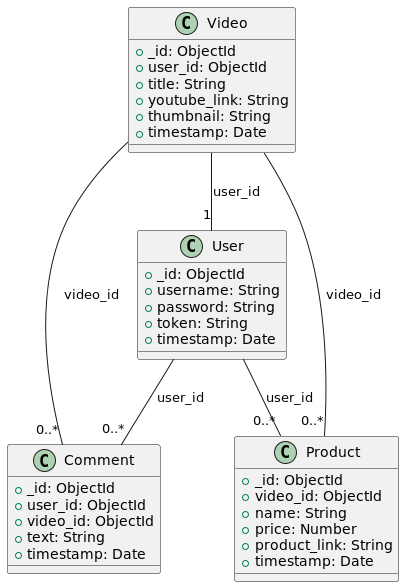

The diagram above was rendered by PlantUML. Its source (embedded in the PNG):
@startuml ClassDiagram

class Video {
    + _id: ObjectId
    + user_id: ObjectId
    + title: String
    + youtube_link: String
    + thumbnail: String
    + timestamp: Date
}

class Comment {
    + _id: ObjectId
    + user_id: ObjectId
    + video_id: ObjectId
    + text: String
    + timestamp: Date
}

class Product {
    + _id: ObjectId
    + video_id: ObjectId
    + name: String
    + price: Number
    + product_link: String
    + timestamp: Date
}

class User {
    + _id: ObjectId
    + username: String
    + password: String
    + token: String
    + timestamp: Date
}

Video -- "1" User: user_id
Video -- "0..*" Comment: video_id
Video -- "0..*" Product: video_id
User -- "0..*" Comment: user_id
User -- "0..*" Product: user_id

@enduml